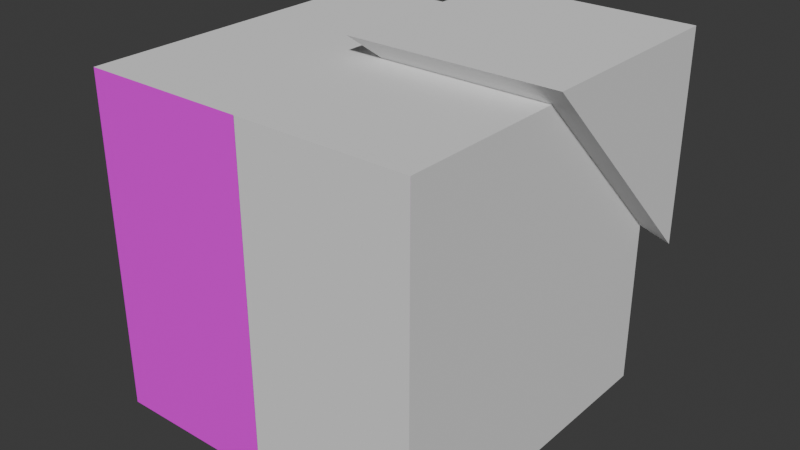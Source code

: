 # Source: corner_inner_wedge.blend  (saved by Blender 4.1.24; exported with 4.5.12 LTS)
import bpy
from mathutils import Matrix  # noqa: F401  (used for matrix-valued properties, if any)

bpy.ops.wm.read_factory_settings(use_empty=True)
scene = bpy.context.scene
scene.name = 'Scene'

# ---- collections
col_collection = bpy.data.collections.new('Collection'); scene.collection.children.link(col_collection)
col_guides = bpy.data.collections.new('Guides'); scene.collection.children.link(col_guides)

# ---- images (referenced by path relative to the original .blend; pixels are not part of the script)
import os
ASSET_DIR = os.environ.get("B2B_ASSET_DIR", "")  # directory of the original .blend (textures are referenced by path, not embedded)
HERE = os.path.dirname(os.path.abspath(__file__))  # packed textures are extracted next to this script under _unpacked/

def load_image(name, relpath, width, height, colorspace="sRGB"):
    """Load a texture the original file referenced (path relative to the .blend, or extracted next to this script)."""
    p = next((c for c in (os.path.join(HERE, relpath), os.path.join(ASSET_DIR, relpath)) if relpath and os.path.exists(c)), "")
    if p:
        img = bpy.data.images.load(p, check_existing=True)
        img.name = name
    else:  # same state as the original file: an image datablock whose file is absent (Cycles renders it pink)
        img = bpy.data.images.new(name, width, height)
        img.source = "FILE"
        img.filepath = "//" + (relpath or name)
    img.colorspace_settings.name = colorspace
    return img
img_proto_grid_png = load_image('proto_grid.png', 'proto_grid.png', 1024, 1024, 'sRGB')

# ---- materials (node trees are filled in below, after node groups)
mat_align = bpy.data.materials.new('Align')
mat_align.use_transparent_shadow = False

# ---- material node trees
mat_align.use_nodes = True; mat_align.node_tree.nodes.clear()
_N = mat_align.node_tree.nodes; _L = mat_align.node_tree.links
n0 = _N.new('ShaderNodeBsdfPrincipled'); n0.name = 'Principled BSDF'; n0.location = (10, 300)
n1 = _N.new('ShaderNodeOutputMaterial'); n1.name = 'Material Output'; n1.location = (300, 300)
n2 = _N.new('ShaderNodeTexImage'); n2.name = 'Image Texture'; n2.location = (-414, 262)
n2.image = img_proto_grid_png
_L.new(n0.outputs[0], n1.inputs[0])
_L.new(n2.outputs[0], n0.inputs[0])
n1.is_active_output = True

# ---- world
world_world = bpy.data.worlds.new('World'); scene.world = world_world
world_world.use_nodes = True; world_world.node_tree.nodes.clear()
_N = world_world.node_tree.nodes; _L = world_world.node_tree.links
n0 = _N.new('ShaderNodeOutputWorld'); n0.name = 'World Output'; n0.location = (300, 300)
n1 = _N.new('ShaderNodeBackground'); n1.name = 'Background'; n1.location = (10, 300)
n1.inputs[0].default_value = (0.05088, 0.05088, 0.05088, 1.0)
_L.new(n1.outputs[0], n0.inputs[0])
n0.is_active_output = True
world_world.color = (0.05088, 0.05088, 0.05088)
world_world.use_sun_shadow = False
world_world.sun_shadow_jitter_overblur = 0.0

# ---- meshes
me_cube_005 = bpy.data.meshes.new('Cube.005')
me_cube_005.from_pydata([(-0.0625, -0.0625, -0.0625), (-0.0625, -0.0625, 0.09375), (-0.0625, 0.09375, -0.0625), (-0.0625, 0.09375, -0.0625), (0.09375, -0.0625, -0.0625), (0.09375, -0.0625, -0.0625), (0.09375, 0.09375, -0.0625), (0.09375, 0.09375, -0.0625)], [], [(0, 1, 3, 2), (2, 3, 7, 6), (6, 7, 5, 4), (4, 5, 1, 0), (2, 6, 4, 0), (7, 3, 1, 5)])
_uv = me_cube_005.uv_layers.new(name='UVMap')
_uv.uv.foreach_set('vector', [0.375, 0.0, 0.625, 0.0, 0.625, 0.25, 0.375, 0.25, 0.375, 0.25, 0.625, 0.25, 0.625, 0.5, 0.375, 0.5, 0.375, 0.5, 0.625, 0.5, 0.625, 0.75, 0.375, 0.75, 0.375, 0.75, 0.625, 0.75, 0.625, 1.0, 0.375, 1.0, 0.125, 0.5, 0.375, 0.5, 0.375, 0.75, 0.125, 0.75, 0.625, 0.5, 0.875, 0.5, 0.875, 0.75, 0.625, 0.75])
me_cube_005.update()
me_cube_006 = bpy.data.meshes.new('Cube.006')
me_cube_006.from_pydata([(-0.0625, -0.0625, -0.0625), (-0.0625, -0.0625, 0.0625), (-0.0625, 0.0625, -0.0625), (-0.0625, 0.0625, 0.0625), (0.0625, -0.0625, -0.0625), (0.0625, -0.0625, 0.0625), (0.0625, 0.0625, -0.0625), (0.0625, 0.0625, 0.0625)], [], [(0, 1, 3, 2), (2, 3, 7, 6), (6, 7, 5, 4), (4, 5, 1, 0), (2, 6, 4, 0), (7, 3, 1, 5)])
_uv = me_cube_006.uv_layers.new(name='UVMap')
_uv.uv.foreach_set('vector', [0.375, 0.0, 0.625, 0.0, 0.625, 0.25, 0.375, 0.25, 0.375, 0.25, 0.625, 0.25, 0.625, 0.5, 0.375, 0.5, 0.375, 0.5, 0.625, 0.5, 0.625, 0.75, 0.375, 0.75, 0.375, 0.75, 0.625, 0.75, 0.625, 1.0, 0.375, 1.0, 0.125, 0.5, 0.375, 0.5, 0.375, 0.75, 0.125, 0.75, 0.625, 0.5, 0.875, 0.5, 0.875, 0.75, 0.625, 0.75])
me_cube_006.update()
me_plane_004 = bpy.data.meshes.new('Plane.004')
me_plane_004.from_pydata([(-0.0625, -0.0625, 0.0), (0.0625, -0.0625, 0.0), (-0.0625, 0.0625, 0.0), (0.0625, 0.0625, 0.0)], [], [(0, 1, 3, 2)])
_uv = me_plane_004.uv_layers.new(name='UVMap')
_uv.uv.foreach_set('vector', [0.0, 0.0, 1.0, 0.0, 1.0, 1.0, 0.0, 1.0])
me_plane_004.materials.append(mat_align)
me_plane_004.update()
me_plane_005 = bpy.data.meshes.new('Plane.005')
me_plane_005.from_pydata([(-0.0625, -0.0625, 0.0), (0.0625, -0.0625, 0.0), (-0.0625, 0.0625, 0.0), (0.0625, 0.0625, 0.0)], [], [(0, 1, 3, 2)])
_uv = me_plane_005.uv_layers.new(name='UVMap')
_uv.uv.foreach_set('vector', [0.0, 0.0, 1.0, 0.0, 1.0, 1.0, 0.0, 1.0])
me_plane_005.materials.append(mat_align)
me_plane_005.update()
me_plane_006 = bpy.data.meshes.new('Plane.006')
me_plane_006.from_pydata([(-0.0625, -0.0625, 0.0), (0.0625, -0.0625, 0.0), (-0.0625, 0.0625, 0.0), (0.0625, 0.0625, 0.0)], [], [(0, 1, 3, 2)])
_uv = me_plane_006.uv_layers.new(name='UVMap')
_uv.uv.foreach_set('vector', [0.0, 0.0, 1.0, 0.0, 1.0, 1.0, 0.0, 1.0])
me_plane_006.materials.append(mat_align)
me_plane_006.update()

# ---- objects
ob_cut = bpy.data.objects.new('cut', me_cube_005)
ob_cube_001 = bpy.data.objects.new('Cube.001', me_cube_006)
ob_plane = bpy.data.objects.new('Plane', me_plane_004)
ob_plane_001 = bpy.data.objects.new('Plane.001', me_plane_005)
ob_plane_002 = bpy.data.objects.new('Plane.002', me_plane_006)

# ---- transforms, parenting, visibility, modifiers, constraints
ob_cut.location = (0.3125, 0.3125, 0.3125)
ob_cut.rotation_euler = (-0.0, 3.142, 1.571)
ob_cut.scale = (4.0, 4.0, 4.0)
ob_cube_001.location = (0.0, 0.0, 0.0)
ob_cube_001.scale = (8.0, 8.0, 8.0)
_m = ob_cube_001.modifiers.new('Boolean', 'BOOLEAN')
_m.object = ob_cut
ob_plane.location = (0.0, 0.0, -0.5)
ob_plane.scale = (8.0, 8.0, 1.0)
ob_plane_001.location = (-0.5, 0.0, 0.0)
ob_plane_001.rotation_euler = (-0.0, 1.571, 0.0)
ob_plane_001.scale = (8.0, 8.0, 1.0)
ob_plane_002.location = (0.0, -0.5, 0.0)
ob_plane_002.rotation_euler = (-1.571, 1.571, 0.0)
ob_plane_002.scale = (8.0, 8.0, 1.0)

# ---- collection membership
col_collection.objects.link(ob_cut)
col_collection.objects.link(ob_cube_001)
col_guides.objects.link(ob_plane)
col_guides.objects.link(ob_plane_001)
col_guides.objects.link(ob_plane_002)

# ---- scene / render settings (as saved in the file)
scene.frame_start = 1; scene.frame_end = 250; scene.frame_set(58)
scene.render.engine = 'BLENDER_EEVEE_NEXT'
scene.cycles.sampling_pattern = 'TABULATED_SOBOL'
scene.eevee.ray_tracing_options.trace_max_roughness = 0.0
bpy.context.view_layer.update()

# ---- added for rendering (the .blend has no active camera and no usable light): camera, sun
cam_auto = bpy.data.cameras.new('AutoCamera')
cam_auto.lens = 50.0
cam_auto.sensor_width = 36.0
cam_auto.clip_end = 1000.0
ob_auto_camera = bpy.data.objects.new('AutoCamera', cam_auto)
scene.collection.objects.link(ob_auto_camera)
ob_auto_camera.location = (1.73394, -2.01198, 1.39341)
ob_auto_camera.rotation_euler = (1.09748, -7.21219e-08, 0.694738)
scene.camera = ob_auto_camera
light_auto_sun = bpy.data.lights.new('AutoSun', 'SUN')
light_auto_sun.energy = 3.0
light_auto_sun.angle = 0.0523599
ob_auto_sun = bpy.data.objects.new('AutoSun', light_auto_sun)
scene.collection.objects.link(ob_auto_sun)
ob_auto_sun.rotation_euler = (0.872665, 0.174533, 0.523599)
bpy.context.view_layer.update()
